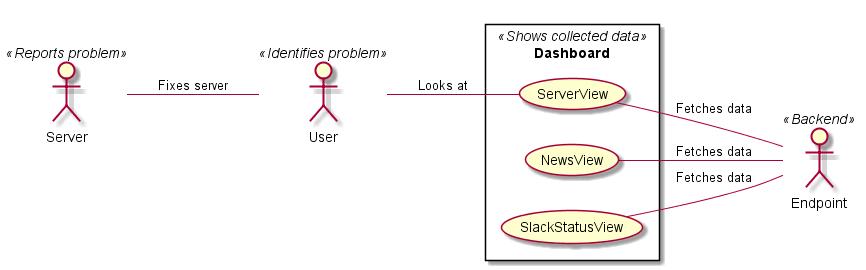

The diagram above was rendered by PlantUML. Its source (embedded in the PNG):
@startuml usecase_server
left to right direction
skinparam packageStyle rectangle


actor Server <<Reports problem>>
actor User <<Identifies problem>>
actor Endpoint <<Backend>>

rectangle Dashboard <<Shows collected data>>{
    Server -- User : Fixes server
    User -- (ServerView) : Looks at
    (ServerView) -- Endpoint : Fetches data
    (NewsView) -- Endpoint : Fetches data
    (SlackStatusView) -- Endpoint : Fetches data
}
@enduml